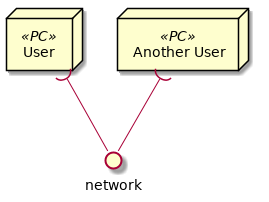

The diagram above was rendered by PlantUML. Its source (embedded in the PNG):
@startuml components_pc


















node "User" <<PC>>

node "Another User" as User2 <<PC>>

interface network

User )-- network

User2 )-- network

@enduml